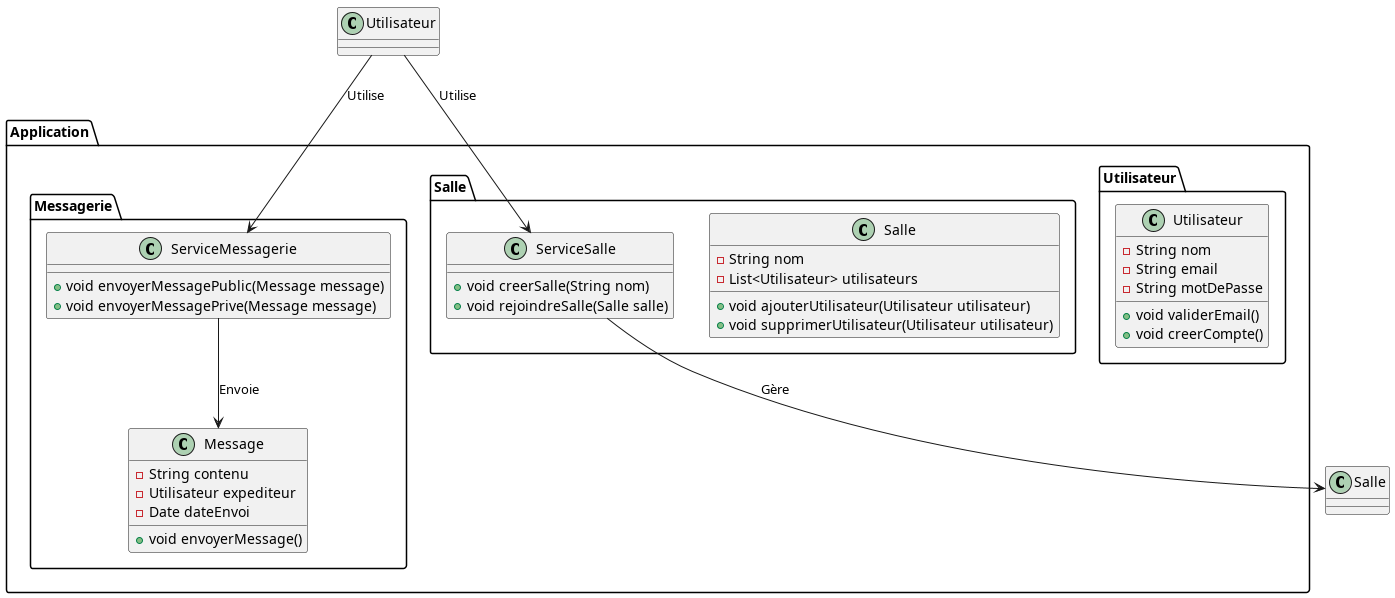

The diagram above was rendered by PlantUML. Its source (embedded in the PNG):
@startuml
package "Application" {
  package "Utilisateur" {
    class Utilisateur {
      -String nom
      -String email
      -String motDePasse
      +void validerEmail()
      +void creerCompte()
    }
  }

  package "Messagerie" {
    class Message {
      -String contenu
      -Utilisateur expediteur
      -Date dateEnvoi
      +void envoyerMessage()
    }
    class ServiceMessagerie {
      +void envoyerMessagePublic(Message message)
      +void envoyerMessagePrive(Message message)
    }
  }

  package "Salle" {
    class Salle {
      -String nom
      -List<Utilisateur> utilisateurs
      +void ajouterUtilisateur(Utilisateur utilisateur)
      +void supprimerUtilisateur(Utilisateur utilisateur)
    }
    class ServiceSalle {
      +void creerSalle(String nom)
      +void rejoindreSalle(Salle salle)
    }
  }
}

Utilisateur --> ServiceSalle : "Utilise"
Utilisateur --> ServiceMessagerie : "Utilise"
ServiceSalle --> Salle : "Gère"
ServiceMessagerie --> Message : "Envoie"
@enduml